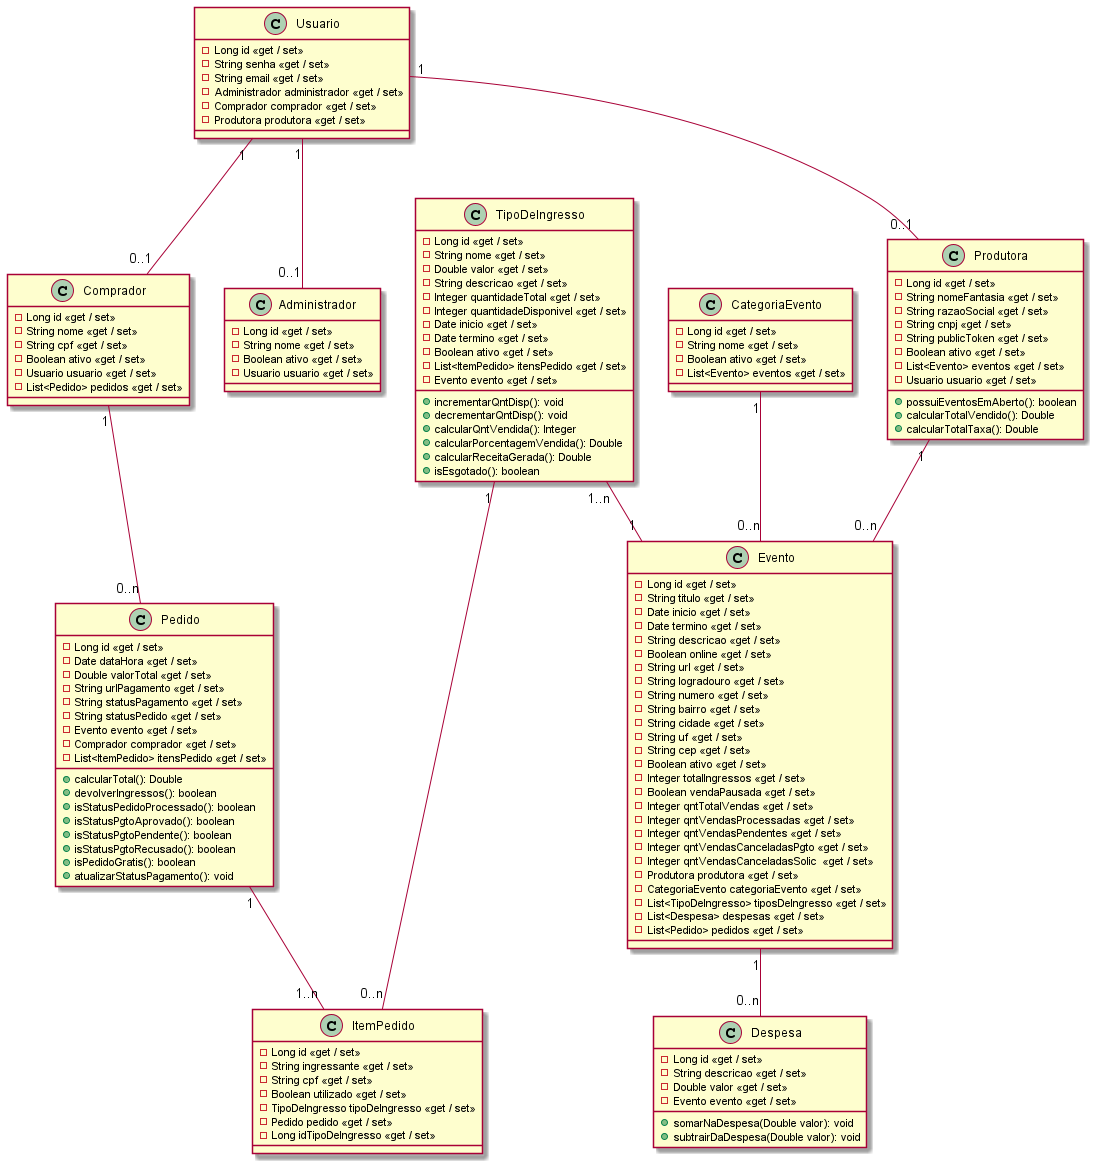

The diagram above was rendered by PlantUML. Its source (embedded in the PNG):
@startuml Diagrama de Classes

class Administrador {
  - Long id <<get / set>>
  - String nome <<get / set>>
  - Boolean ativo <<get / set>>
  - Usuario usuario <<get / set>>
}

class CategoriaEvento {
  - Long id <<get / set>>
  - String nome <<get / set>>
  - Boolean ativo <<get / set>>
  - List<Evento> eventos <<get / set>>
}

class Comprador {
  - Long id <<get / set>>
  - String nome <<get / set>>
  - String cpf <<get / set>>
  - Boolean ativo <<get / set>>
  - Usuario usuario <<get / set>>
  - List<Pedido> pedidos <<get / set>>
}

class Despesa {
  - Long id <<get / set>>
  - String descricao <<get / set>>
  - Double valor <<get / set>>
  - Evento evento <<get / set>>

  + somarNaDespesa(Double valor): void
  + subtrairDaDespesa(Double valor): void
}

class Evento {
  - Long id <<get / set>>
  - String titulo <<get / set>>
  - Date inicio <<get / set>>
  - Date termino <<get / set>>
  - String descricao <<get / set>>
  - Boolean online <<get / set>>
  - String url <<get / set>>
  - String logradouro <<get / set>>
  - String numero <<get / set>>
  - String bairro <<get / set>>
  - String cidade <<get / set>>
  - String uf <<get / set>>
  - String cep <<get / set>>
  - Boolean ativo <<get / set>>
  - Integer totalIngressos <<get / set>>
  - Boolean vendaPausada <<get / set>>
  - Integer qntTotalVendas <<get / set>>
  - Integer qntVendasProcessadas <<get / set>>
  - Integer qntVendasPendentes <<get / set>>
  - Integer qntVendasCanceladasPgto <<get / set>>
  - Integer qntVendasCanceladasSolic  <<get / set>>
  - Produtora produtora <<get / set>>
  - CategoriaEvento categoriaEvento <<get / set>>
  - List<TipoDeIngresso> tiposDeIngresso <<get / set>>
  - List<Despesa> despesas <<get / set>>
  - List<Pedido> pedidos <<get / set>>
}

class ItemPedido {
  - Long id <<get / set>>
  - String ingressante <<get / set>>
  - String cpf <<get / set>>
  - Boolean utilizado <<get / set>>
  - TipoDeIngresso tipoDeIngresso <<get / set>>
  - Pedido pedido <<get / set>>
  - Long idTipoDeIngresso <<get / set>>
}

class Pedido {
  - Long id <<get / set>>
  - Date dataHora <<get / set>>
  - Double valorTotal <<get / set>>
  - String urlPagamento <<get / set>>
  - String statusPagamento <<get / set>>
  - String statusPedido <<get / set>>
  - Evento evento <<get / set>>
  - Comprador comprador <<get / set>>
  - List<ItemPedido> itensPedido <<get / set>>

  + calcularTotal(): Double
  + devolverIngressos(): boolean
  + isStatusPedidoProcessado(): boolean
  + isStatusPgtoAprovado(): boolean
  + isStatusPgtoPendente(): boolean
  + isStatusPgtoRecusado(): boolean
  + isPedidoGratis(): boolean
  + atualizarStatusPagamento(): void
}

class Produtora {
  - Long id <<get / set>>
  - String nomeFantasia <<get / set>>
  - String razaoSocial <<get / set>>
  - String cnpj <<get / set>>
  - String publicToken <<get / set>>
  - Boolean ativo <<get / set>>
  - List<Evento> eventos <<get / set>>
  - Usuario usuario <<get / set>>

  + possuiEventosEmAberto(): boolean
  + calcularTotalVendido(): Double
  + calcularTotalTaxa(): Double
}

class TipoDeIngresso {
  - Long id <<get / set>>
  - String nome <<get / set>>
  - Double valor <<get / set>>
  - String descricao <<get / set>>
  - Integer quantidadeTotal <<get / set>>
  - Integer quantidadeDisponivel <<get / set>>
  - Date inicio <<get / set>>
  - Date termino <<get / set>>
  - Boolean ativo <<get / set>>
  - List<ItemPedido> itensPedido <<get / set>>
  - Evento evento <<get / set>>

  + incrementarQntDisp(): void
  + decrementarQntDisp(): void
  + calcularQntVendida(): Integer
  + calcularPorcentagemVendida(): Double
  + calcularReceitaGerada(): Double
  + isEsgotado(): boolean
}

class Usuario {
  - Long id <<get / set>>
  - String senha <<get / set>>
  - String email <<get / set>>
  - Administrador administrador <<get / set>>
  - Comprador comprador <<get / set>>
  - Produtora produtora <<get / set>>
}

Usuario "1" -- "0..1" Administrador
Usuario "1" -- "0..1" Produtora
Usuario "1" -- "0..1" Comprador
Produtora "1" -- "0..n" Evento
CategoriaEvento "1" -- "0..n" Evento
Evento "1" -- "0..n" Despesa
TipoDeIngresso "1..n" -- "1" Evento
TipoDeIngresso "1" -- "0..n" ItemPedido
Pedido "1" -- "1..n" ItemPedido
Comprador "1" -- "0..n" Pedido

@enduml